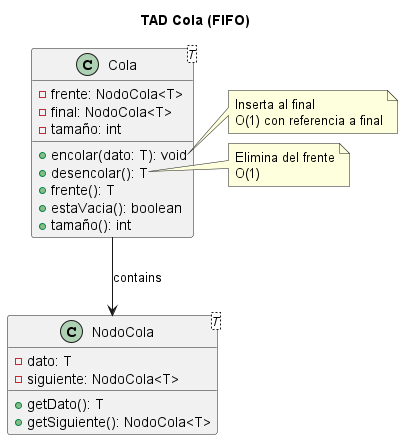

The diagram above was rendered by PlantUML. Its source (embedded in the PNG):
@startuml
title TAD Cola (FIFO)

class NodoCola<T> {
  - dato: T
  - siguiente: NodoCola<T>
  + getDato(): T
  + getSiguiente(): NodoCola<T>
}

class Cola<T> {
  - frente: NodoCola<T>
  - final: NodoCola<T>
  - tamaño: int
  + encolar(dato: T): void
  + desencolar(): T
  + frente(): T
  + estaVacia(): boolean
  + tamaño(): int
}

Cola --> NodoCola : contains

note right of Cola::encolar
  Inserta al final
  O(1) con referencia a final
end note

note right of Cola::desencolar
  Elimina del frente
  O(1)
end note
@enduml